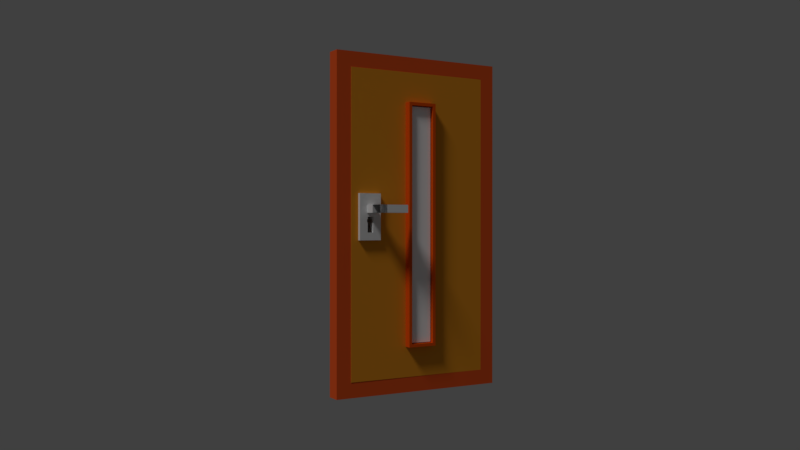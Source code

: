 # Source: Door.blend  (saved by Blender 2.79.0; exported with 4.5.12 LTS)
import bpy
from mathutils import Matrix  # noqa: F401  (used for matrix-valued properties, if any)

bpy.ops.wm.read_factory_settings(use_empty=True)
scene = bpy.context.scene
scene.name = 'Scene'

# ---- collections
col_collection_1 = bpy.data.collections.new('Collection 1'); scene.collection.children.link(col_collection_1)

# ---- materials (node trees are filled in below, after node groups)
mat_material = bpy.data.materials.new('Material')
mat_material.alpha_threshold = 0.0
mat_material.use_transparent_shadow = False
mat_material.roughness = 0.5
mat_material.line_color = (0.0, 0.0, 0.0, 1.0)
mat_brown = bpy.data.materials.new('brown')
mat_brown.alpha_threshold = 0.0
mat_brown.use_transparent_shadow = False
mat_brown.diffuse_color = (0.8, 0.1, 0.02, 1.0)
mat_brown.roughness = 0.5
mat_brown.line_color = (0.0, 0.0, 0.0, 1.0)
mat_opening3 = bpy.data.materials.new('opening3')
mat_opening3.alpha_threshold = 0.0
mat_opening3.use_transparent_shadow = False
mat_opening3.diffuse_color = (0.8, 0.08831, 0.003611, 1.0)
mat_opening3.roughness = 0.5
mat_opening3.line_color = (0.0, 0.0, 0.0, 1.0)
mat_light_brown = bpy.data.materials.new('light brown')
mat_light_brown.alpha_threshold = 0.0
mat_light_brown.use_transparent_shadow = False
mat_light_brown.diffuse_color = (0.8, 0.3, 0.02242, 1.0)
mat_light_brown.roughness = 0.5
mat_light_brown.line_color = (0.0, 0.0, 0.0, 1.0)
mat_silver_002 = bpy.data.materials.new('silver.002')
mat_silver_002.alpha_threshold = 0.0
mat_silver_002.use_transparent_shadow = False
mat_silver_002.roughness = 0.5
mat_transparent = bpy.data.materials.new('transparent')
mat_transparent.alpha_threshold = 0.0
mat_transparent.use_transparent_shadow = False
mat_transparent.diffuse_color = (1.0, 1.0, 1.0, 1.0)
mat_transparent.roughness = 0.5
mat_dark_brown = bpy.data.materials.new('dark brown')
mat_dark_brown.alpha_threshold = 0.0
mat_dark_brown.use_transparent_shadow = False
mat_dark_brown.diffuse_color = (0.8, 0.08831, 0.003611, 1.0)
mat_dark_brown.roughness = 0.5
mat_dark_brown.line_color = (0.0, 0.0, 0.0, 1.0)
mat_silver_001 = bpy.data.materials.new('silver.001')
mat_silver_001.alpha_threshold = 0.0
mat_silver_001.use_transparent_shadow = False
mat_silver_001.roughness = 0.5

# ---- material node trees

# ---- world
world_world = bpy.data.worlds.new('World'); scene.world = world_world
world_world.color = (0.05088, 0.05088, 0.05088)
world_world.use_sun_shadow = False
world_world.sun_shadow_jitter_overblur = 0.0
world_world.cycles.sampling_method = 'MANUAL'

# ---- cameras
cam_camera = bpy.data.cameras.new('Camera')
cam_camera.clip_end = 100.0
cam_camera.lens = 35.0
cam_camera.sensor_width = 32.0
cam_camera.sensor_height = 18.0
cam_camera.ortho_scale = 7.314
cam_camera.dof.focus_distance = 0.0
cam_camera.dof.aperture_fstop = 128.0

# ---- lights
light_lamp = bpy.data.lights.new('Lamp', 'SUN')
light_lamp.transmission_factor = 0.0
light_lamp.cutoff_distance = 30.0
light_lamp.angle = 0.1993
light_lamp.energy = 1.0
light_lamp.shadow_buffer_clip_start = 1.001
light_lamp.shadow_soft_size = 0.1
light_lamp.shadow_cascade_max_distance = 1000.0

# ---- meshes
me_cube_006 = bpy.data.meshes.new('Cube.006')
me_cube_006.from_pydata([(-1.0, -1.0, -1.0), (-1.0, -1.0, 1.0), (-1.0, 1.0, -1.0), (-1.0, 1.0, 1.0), (1.0, -1.0, -1.0), (1.0, -1.0, 1.0), (1.0, 1.0, -1.0), (1.0, 1.0, 1.0)], [], [(0, 1, 3, 2), (2, 3, 7, 6), (6, 7, 5, 4), (4, 5, 1, 0), (2, 6, 4, 0), (7, 3, 1, 5)])
me_cube_006.use_remesh_preserve_volume = False
me_cube_006.use_remesh_preserve_attributes = False
me_cube_006.use_mirror_vertex_groups = False
me_cube_006.update()
me_cylinder = bpy.data.meshes.new('Cylinder')
me_cylinder.from_pydata([(0.0, 1.0, -1.0), (0.0, 1.0, 1.0), (0.1951, 0.9808, -1.0), (0.1951, 0.9808, 1.0), (0.3827, 0.9239, -1.0), (0.3827, 0.9239, 1.0), (0.5556, 0.8315, -1.0), (0.5556, 0.8315, 1.0), (0.7071, 0.7071, -1.0), (0.7071, 0.7071, 1.0), (0.8315, 0.5556, -1.0), (0.8315, 0.5556, 1.0), (0.9239, 0.3827, -1.0), (0.9239, 0.3827, 1.0), (0.9808, 0.1951, -1.0), (0.9808, 0.1951, 1.0), (1.0, 7.55e-08, -1.0), (1.0, 7.55e-08, 1.0), (0.9808, -0.1951, -1.0), (0.9808, -0.1951, 1.0), (0.9239, -0.3827, -1.0), (0.9239, -0.3827, 1.0), (0.8315, -0.5556, -1.0), (0.8315, -0.5556, 1.0), (0.7071, -0.7071, -1.0), (0.7071, -0.7071, 1.0), (0.5556, -0.8315, -1.0), (0.5556, -0.8315, 1.0), (0.3827, -0.9239, -1.0), (0.3827, -0.9239, 1.0), (0.1951, -0.9808, -1.0), (0.1951, -0.9808, 1.0), (-3.258e-07, -1.0, -1.0), (-3.258e-07, -1.0, 1.0), (-0.1951, -0.9808, -1.0), (-0.1951, -0.9808, 1.0), (-0.3827, -0.9239, -1.0), (-0.3827, -0.9239, 1.0), (-0.5556, -0.8315, -1.0), (-0.5556, -0.8315, 1.0), (-0.7071, -0.7071, -1.0), (-0.7071, -0.7071, 1.0), (-0.8315, -0.5556, -1.0), (-0.8315, -0.5556, 1.0), (-0.9239, -0.3827, -1.0), (-0.9239, -0.3827, 1.0), (-0.9808, -0.1951, -1.0), (-0.9808, -0.1951, 1.0), (-1.0, 9.656e-07, -1.0), (-1.0, 9.656e-07, 1.0), (-0.9808, 0.1951, -1.0), (-0.9808, 0.1951, 1.0), (-0.9239, 0.3827, -1.0), (-0.9239, 0.3827, 1.0), (-0.8315, 0.5556, -1.0), (-0.8315, 0.5556, 1.0), (-0.7071, 0.7071, -1.0), (-0.7071, 0.7071, 1.0), (-0.5556, 0.8315, -1.0), (-0.5556, 0.8315, 1.0), (-0.3827, 0.9239, -1.0), (-0.3827, 0.9239, 1.0), (-0.1951, 0.9808, -1.0), (-0.1951, 0.9808, 1.0)], [], [(0, 1, 3, 2), (2, 3, 5, 4), (4, 5, 7, 6), (6, 7, 9, 8), (8, 9, 11, 10), (10, 11, 13, 12), (12, 13, 15, 14), (14, 15, 17, 16), (16, 17, 19, 18), (18, 19, 21, 20), (20, 21, 23, 22), (22, 23, 25, 24), (24, 25, 27, 26), (26, 27, 29, 28), (28, 29, 31, 30), (30, 31, 33, 32), (32, 33, 35, 34), (34, 35, 37, 36), (36, 37, 39, 38), (38, 39, 41, 40), (40, 41, 43, 42), (42, 43, 45, 44), (44, 45, 47, 46), (46, 47, 49, 48), (48, 49, 51, 50), (50, 51, 53, 52), (52, 53, 55, 54), (54, 55, 57, 56), (56, 57, 59, 58), (58, 59, 61, 60), (3, 1, 63, 61, 59, 57, 55, 53, 51, 49, 47, 45, 43, 41, 39, 37, 35, 33, 31, 29, 27, 25, 23, 21, 19, 17, 15, 13, 11, 9, 7, 5), (60, 61, 63, 62), (62, 63, 1, 0), (0, 2, 4, 6, 8, 10, 12, 14, 16, 18, 20, 22, 24, 26, 28, 30, 32, 34, 36, 38, 40, 42, 44, 46, 48, 50, 52, 54, 56, 58, 60, 62)])
me_cylinder.use_remesh_preserve_volume = False
me_cylinder.use_remesh_preserve_attributes = False
me_cylinder.use_mirror_vertex_groups = False
me_cylinder.update()
me_cube = bpy.data.meshes.new('Cube')
me_cube.from_pydata([(1.0, 1.0, -1.0), (1.0, -1.0, -1.0), (-1.0, -1.0, -1.0), (-1.0, 1.0, -1.0), (1.0, 1.0, 1.0), (1.0, -1.0, 1.0), (-1.0, -1.0, 1.0), (-1.0, 1.0, 1.0)], [], [(0, 1, 2, 3), (4, 7, 6, 5), (0, 4, 5, 1), (1, 5, 6, 2), (2, 6, 7, 3), (4, 0, 3, 7)])
me_cube.materials.append(mat_material)
me_cube.use_remesh_preserve_volume = False
me_cube.use_remesh_preserve_attributes = False
me_cube.use_mirror_vertex_groups = False
me_cube.update()
me_cube_002 = bpy.data.meshes.new('Cube.002')
me_cube_002.from_pydata([(1.0, 1.0, -1.0), (1.0, -1.0, -1.0), (-1.0, -1.0, -1.0), (-1.0, 1.0, -1.0), (1.0, 1.0, 1.0), (1.0, -1.0, 1.0), (-1.0, -1.0, 1.0), (-1.0, 1.0, 1.0)], [], [(0, 1, 2, 3), (4, 7, 6, 5), (0, 4, 5, 1), (1, 5, 6, 2), (2, 6, 7, 3), (4, 0, 3, 7)])
me_cube_002.materials.append(mat_brown)
me_cube_002.use_remesh_preserve_volume = False
me_cube_002.use_remesh_preserve_attributes = False
me_cube_002.use_mirror_vertex_groups = False
me_cube_002.update()
me_cube_007 = bpy.data.meshes.new('Cube.007')
me_cube_007.from_pydata([(1.0, 1.0, -1.0), (1.0, -1.0, -1.0), (-1.0, -1.0, -1.0), (-1.0, 1.0, -1.0), (1.0, 1.0, 1.0), (1.0, -1.0, 1.0), (-1.0, -1.0, 1.0), (-1.0, 1.0, 1.0)], [], [(0, 1, 2, 3), (4, 7, 6, 5), (0, 4, 5, 1), (1, 5, 6, 2), (2, 6, 7, 3), (4, 0, 3, 7)])
me_cube_007.materials.append(mat_opening3)
me_cube_007.use_remesh_preserve_volume = False
me_cube_007.use_remesh_preserve_attributes = False
me_cube_007.use_mirror_vertex_groups = False
me_cube_007.update()
me_cube_001 = bpy.data.meshes.new('Cube.001')
me_cube_001.from_pydata([(1.0, 1.0, -1.0), (1.0, -1.0, -1.0), (-1.0, -1.0, -1.0), (-1.0, 1.0, -1.0), (1.0, 1.0, 1.0), (1.0, -1.0, 1.0), (-1.0, -1.0, 1.0), (-1.0, 1.0, 1.0), (0.75, 1.0, 0.05), (0.75, -1.0, 0.05), (0.7084, 1.0, 0.01111), (0.7084, -1.0, 0.01111), (0.7038, 1.0, 0.01543), (0.7038, -1.0, 0.01543), (0.799, 1.0, 0.02988), (0.799, -1.0, 0.02988), (0.7962, 1.0, 0.03457), (0.7962, -1.0, 0.03457), (0.7084, 1.0, 0.03889), (0.7084, -1.0, 0.03889), (0.7038, 1.0, 0.03457), (0.7038, -1.0, 0.03457), (0.7962, 1.0, 0.01543), (0.7962, -1.0, 0.01543), (0.799, 1.0, 0.02012), (0.799, -1.0, 0.02012), (0.7916, 1.0, 0.01111), (0.7916, -1.0, 0.01111), (0.8, 1.0, 0.025), (0.8, -1.0, 0.025), (0.701, 1.0, 0.02012), (0.701, -1.0, 0.02012), (0.7, 1.0, 0.025), (0.7, -1.0, 0.025), (0.7916, 1.0, 0.03889), (0.7916, -1.0, 0.03889), (0.701, 1.0, 0.02988), (0.701, -1.0, 0.02988), (0.79, 1.0, 0.05), (0.79, -1.0, 0.05), (0.79, 1.0, -0.05), (0.79, -1.0, -0.05), (0.71, 1.0, -0.05), (0.71, -1.0, -0.05), (0.71, 1.0, 0.05), (0.71, -1.0, 0.05), (0.71, 1.0, 0.01015), (0.71, 1.0, 0.03985), (0.71, -1.0, 0.01015), (0.71, -1.0, 0.03985), (0.79, 1.0, 0.01015), (0.79, 1.0, 0.03985), (0.79, -1.0, 0.01015), (0.79, -1.0, 0.03985), (-0.16, 1.0, 0.5182), (-0.16, 1.0, 0.78), (-0.16, -1.0, 0.78), (-0.16, -1.0, 0.5182), (0.16, 1.0, -0.78), (0.16, -1.0, -0.78), (0.16, 1.0, 0.3347), (0.16, 1.0, 0.78), (0.16, -1.0, 0.78), (0.16, -1.0, 0.3347), (-0.16, 1.0, -0.78), (-0.16, -1.0, -0.78), (0.6, -1.5, -0.1), (0.6, -1.5, 0.2), (0.6, 1.5, -0.1), (0.6, 1.5, 0.2), (0.9, -1.5, -0.1), (0.9, -1.5, 0.2), (0.9, 1.5, -0.1), (0.9, 1.5, 0.2), (0.75, 1.5, 0.05), (0.75, -1.5, 0.05), (0.7084, 1.5, 0.01111), (0.7084, -1.5, 0.01111), (0.7038, 1.5, 0.01543), (0.7038, -1.5, 0.01543), (0.799, 1.5, 0.02988), (0.799, -1.5, 0.02988), (0.7962, 1.5, 0.03457), (0.7962, -1.5, 0.03457), (0.7084, 1.5, 0.03889), (0.7084, -1.5, 0.03889), (0.7038, 1.5, 0.03457), (0.7038, -1.5, 0.03457), (0.7962, 1.5, 0.01543), (0.7962, -1.5, 0.01543), (0.799, 1.5, 0.02012), (0.799, -1.5, 0.02012), (0.7916, 1.5, 0.01111), (0.7916, -1.5, 0.01111), (0.8, 1.5, 0.025), (0.8, -1.5, 0.025), (0.701, 1.5, 0.02012), (0.701, -1.5, 0.02012), (0.7, 1.5, 0.025), (0.7, -1.5, 0.025), (0.7916, 1.5, 0.03889), (0.7916, -1.5, 0.03889), (0.701, 1.5, 0.02988), (0.701, -1.5, 0.02988), (0.79, 1.5, 0.05), (0.79, -1.5, 0.05), (0.79, 1.5, -0.05), (0.79, -1.5, -0.05), (0.71, 1.5, -0.05), (0.71, -1.5, -0.05), (0.71, -1.5, 0.01015), (0.71, 1.5, 0.05), (0.71, -1.5, 0.05), (0.71, 1.5, 0.03985), (0.71, -1.5, 0.03985), (0.71, 1.5, 0.01015), (0.79, 1.5, 0.03985), (0.79, -1.5, 0.03985), (0.79, -1.5, 0.01015), (0.79, 1.5, 0.01015), (-0.15, -1.5, -0.775), (-0.15, -1.5, 0.775), (-0.15, 1.5, -0.775), (-0.15, 1.5, 0.775), (0.15, -1.5, -0.775), (0.15, -1.5, 0.775), (0.15, 1.5, -0.775), (0.15, 1.5, 0.775), (0.2, 2.0, -0.8), (0.2, -2.0, -0.8), (-0.2, -2.0, -0.8), (-0.2, 2.0, -0.8), (0.2, 2.0, 0.8), (0.2, -2.0, 0.8), (-0.2, -2.0, 0.8), (-0.2, 2.0, 0.8), (-0.16, 2.0, 0.78), (-0.16, -2.0, 0.78), (0.16, 2.0, -0.78), (0.16, 2.0, 0.52), (0.16, -2.0, -0.52), (0.16, -2.0, -0.78), (0.16, 2.0, 0.78), (0.16, -2.0, 0.78), (-0.16, 2.0, -0.78), (-0.16, -2.0, -0.78), (0.7, -5.0, 0.075), (0.7, -5.0, 0.125), (0.7, 5.0, 0.075), (0.7, 5.0, 0.125), (0.8, -5.0, 0.075), (0.8, -5.0, 0.125), (0.8, 5.0, 0.075), (0.8, 5.0, 0.125), (0.7, 3.0, 0.075), (0.7, 3.0, 0.125), (0.8, 3.0, 0.075), (0.8, 3.0, 0.125), (0.75, 5.0, 0.075), (0.75, 5.0, 0.125), (0.75, -5.0, 0.075), (0.75, -5.0, 0.125), (0.75, 3.0, 0.125), (0.75, 3.0, 0.075), (0.7, -3.0, 0.075), (0.8, -3.0, 0.125), (0.7, -3.0, 0.125), (0.8, -3.0, 0.075), (0.75, -3.0, 0.125), (0.75, -3.0, 0.075), (0.4, -3.0, 0.075), (0.4, -3.0, 0.125), (0.4, -5.0, 0.125), (0.4, -5.0, 0.075), (0.4, 5.0, 0.075), (0.4, 5.0, 0.125), (0.4, 3.0, 0.125), (0.4, 3.0, 0.075)], [], [(0, 1, 2, 3), (4, 7, 6, 5), (0, 4, 5, 1), (1, 5, 29, 25, 23, 27, 52, 41, 43, 48, 11, 13, 31, 33, 63, 59, 65, 57, 6, 2), (2, 6, 7, 3), (4, 28, 14, 16, 34, 51, 38, 8, 44, 47, 18, 20, 36, 32, 60, 61, 55, 54, 7), (24, 25, 29, 28), (26, 27, 23, 22), (36, 37, 33, 32), (14, 15, 17, 16), (28, 29, 15, 14), (34, 35, 53, 51), (18, 19, 21, 20), (20, 21, 37, 36), (12, 13, 11, 10), (16, 17, 35, 34), (32, 33, 31, 30), (22, 23, 25, 24), (6, 57, 56, 62, 63, 33, 37, 21, 19, 49, 45, 9, 39, 53, 35, 17, 15, 29, 5), (30, 31, 13, 12), (7, 54, 64, 58, 60, 32, 30, 12, 10, 46, 42, 40, 50, 26, 22, 24, 28, 4, 0, 3), (10, 11, 48, 46), (38, 39, 9, 8), (45, 44, 8, 9), (40, 41, 52, 50), (39, 38, 51, 53), (47, 49, 19, 18), (43, 42, 46, 48), (44, 45, 49, 47), (50, 52, 27, 26), (42, 43, 41, 40), (58, 59, 63, 62, 61, 60), (61, 62, 56, 55), (64, 65, 59, 58), (65, 64, 54, 55, 56, 57), (66, 67, 69, 68), (68, 98, 96, 78, 76, 115, 108, 106, 119, 92, 88, 90, 94, 72), (72, 73, 71, 70), (70, 95, 91, 89, 93, 118, 107, 109, 110, 77, 79, 97, 99, 66), (68, 72, 70, 66), (73, 69, 67, 71), (90, 91, 95, 94), (92, 93, 89, 88), (102, 103, 99, 98), (80, 81, 83, 82), (94, 95, 81, 80), (100, 101, 117, 116), (84, 85, 87, 86), (86, 87, 103, 102), (72, 94, 80, 82, 100, 116, 104, 74, 111, 113, 84, 86, 102, 98, 68, 69, 73), (78, 79, 77, 76), (82, 83, 101, 100), (98, 99, 97, 96), (88, 89, 91, 90), (66, 99, 103, 87, 85, 114, 112, 75, 105, 117, 101, 83, 81, 95, 70, 71, 67), (96, 97, 79, 78), (76, 77, 110, 115), (104, 105, 75, 74), (112, 111, 74, 75), (106, 107, 118, 119), (105, 104, 116, 117), (109, 108, 115, 110), (111, 112, 114, 113), (119, 118, 93, 92), (113, 114, 85, 84), (108, 109, 107, 106), (120, 121, 123, 122), (122, 123, 127, 126), (126, 127, 125, 124), (124, 125, 121, 120), (122, 126, 124, 120), (127, 123, 121, 125), (128, 129, 130, 131), (132, 135, 134, 133), (128, 132, 133, 129), (129, 133, 134, 137, 143, 140), (130, 134, 135, 131), (132, 139, 142, 136, 135), (138, 141, 140, 143, 142, 139), (142, 143, 137, 136), (135, 136, 144, 138, 139, 132, 128, 131), (144, 145, 141, 138), (141, 145, 137, 134, 130, 129, 140), (145, 144, 136, 137), (154, 155, 149, 148), (158, 159, 153, 152), (160, 161, 147, 146), (169, 167, 150, 160), (168, 166, 147, 161), (159, 149, 155, 162), (158, 152, 156, 163), (164, 166, 155, 154), (148, 158, 163, 154), (153, 159, 162, 157), (165, 168, 161, 151), (164, 169, 160, 146), (150, 151, 161, 160), (148, 149, 159, 158), (154, 163, 169, 164), (157, 162, 168, 165), (146, 147, 166, 164), (162, 155, 166, 168), (163, 156, 167, 169), (156, 157, 165, 167), (170, 171, 172, 173), (165, 171, 170, 167), (151, 172, 171, 165), (150, 173, 172, 151), (167, 170, 173, 150), (174, 175, 176, 177), (153, 175, 174, 152), (157, 176, 175, 153), (156, 177, 176, 157), (152, 174, 177, 156)])
me_cube_001.polygons.foreach_set('material_index', [0, 0, 0, 0, 0, 0, 0, 0, 0, 0, 0, 0, 0, 0, 0, 0, 0, 0, 0, 0, 0, 0, 0, 0, 0, 0, 0, 0, 0, 0, 0, 0, 0, 0, 0, 1, 1, 1, 1, 1, 1, 1, 1, 1, 1, 1, 1, 1, 1, 1, 1, 1, 1, 1, 1, 1, 1, 1, 1, 1, 1, 1, 1, 1, 1, 1, 2, 2, 2, 2, 2, 2, 3, 3, 3, 3, 3, 3, 3, 3, 3, 3, 3, 3, 4, 4, 4, 4, 4, 4, 4, 4, 4, 4, 4, 4, 4, 4, 4, 4, 4, 4, 4, 4, 4, 4, 4, 4, 4, 4, 4, 4, 4, 4])
me_cube_001.materials.append(mat_light_brown)
me_cube_001.materials.append(mat_silver_002)
me_cube_001.materials.append(mat_transparent)
me_cube_001.materials.append(mat_dark_brown)
me_cube_001.materials.append(mat_silver_001)
me_cube_001.use_remesh_preserve_volume = False
me_cube_001.use_remesh_preserve_attributes = False
me_cube_001.use_mirror_vertex_groups = False
me_cube_001.update()

# ---- objects
ob_opening2 = bpy.data.objects.new('opening2', me_cube_006)
ob_opening1 = bpy.data.objects.new('opening1', me_cylinder)
ob_opening = bpy.data.objects.new('opening', me_cube)
ob_lamp = bpy.data.objects.new('Lamp', light_lamp)
ob_camera = bpy.data.objects.new('Camera', cam_camera)
ob_frame = bpy.data.objects.new('frame', me_cube_002)
ob_opening3 = bpy.data.objects.new('opening3', me_cube_007)
ob_door = bpy.data.objects.new('door', me_cube_001)

# ---- transforms, parenting, visibility, modifiers, constraints
ob_opening2.location = (0.75, 0.0, 2.2)
ob_opening2.scale = (0.04, 0.5, 0.1)
ob_opening2.hide_viewport = True
ob_opening2.hide_render = True
ob_opening2.lineart.crease_threshold = 0.0
ob_opening1.location = (0.75, 0.0, 2.25)
ob_opening1.rotation_euler = (1.571, 0.0, 0.0)
ob_opening1.scale = (0.05, 0.05, 1.0)
ob_opening1.hide_viewport = True
ob_opening1.hide_render = True
ob_opening1.lineart.crease_threshold = 0.0
ob_opening.location = (0.0, 0.0, 2.2)
ob_opening.scale = (1.0, 0.3, 2.0)
ob_opening.lock_rotations_4d = False
ob_opening.empty_display_type = 'ARROWS'
ob_opening.hide_viewport = True
ob_opening.hide_render = True
ob_opening.lineart.crease_threshold = 0.0
ob_lamp.location = (4.076, 1.005, 5.904)
ob_lamp.rotation_euler = (0.6503, 0.05522, 1.866)
ob_lamp.lock_rotations_4d = False
ob_lamp.empty_display_type = 'ARROWS'
ob_lamp.color = (0.0, 0.0, 0.0, 0.0)
ob_lamp.lineart.crease_threshold = 0.0
ob_camera.location = (6.0, 10.0, 2.2)
ob_camera.rotation_euler = (4.712, 3.142, -0.5236)
ob_camera.lock_rotations_4d = False
ob_camera.empty_display_type = 'ARROWS'
ob_camera.color = (0.0, 0.0, 0.0, 0.0)
ob_camera.display_type = 'WIRE'
ob_camera.lineart.crease_threshold = 0.0
ob_frame.location = (0.0, 0.0, 2.2)
ob_frame.scale = (1.2, 0.1, 2.2)
ob_frame.lock_rotations_4d = False
ob_frame.empty_display_type = 'ARROWS'
ob_frame.lineart.crease_threshold = 0.0
_m = ob_frame.modifiers.new('Boolean', 'BOOLEAN')
_m.object = ob_opening
_m.solver = 'FAST'
ob_opening3.location = (0.0, 0.0, 2.2)
ob_opening3.scale = (0.16, 0.3, 1.56)
ob_opening3.lock_rotations_4d = False
ob_opening3.empty_display_type = 'ARROWS'
ob_opening3.hide_viewport = True
ob_opening3.hide_render = True
ob_opening3.lineart.crease_threshold = 0.0
ob_door.location = (0.0, 0.002068, 2.2)
ob_door.rotation_euler = (0.0, 0.0, 0.002406)
ob_door.scale = (1.0, 0.1, 2.0)
ob_door.lock_rotations_4d = False
ob_door.empty_display_type = 'ARROWS'
ob_door.lineart.crease_threshold = 0.0

# ---- collection membership
col_collection_1.objects.link(ob_opening2)
col_collection_1.objects.link(ob_opening1)
col_collection_1.objects.link(ob_opening)
col_collection_1.objects.link(ob_lamp)
col_collection_1.objects.link(ob_camera)
col_collection_1.objects.link(ob_frame)
col_collection_1.objects.link(ob_opening3)
col_collection_1.objects.link(ob_door)

# ---- scene / render settings (as saved in the file)
scene.camera = ob_camera
scene.frame_start = 1; scene.frame_end = 300; scene.frame_set(1)
scene.render.engine = 'BLENDER_EEVEE_NEXT'
scene.render.image_settings.file_format = 'FFMPEG'
scene.render.resolution_percentage = 50
scene.render.dither_intensity = 0.0
scene.cycles.use_denoising = False
scene.cycles.samples = 128
scene.cycles.sampling_pattern = 'TABULATED_SOBOL'
scene.cycles.use_adaptive_sampling = False
scene.cycles.use_light_tree = False
scene.cycles.blur_glossy = 0.0
scene.cycles.sample_clamp_indirect = 0.0
scene.view_settings.view_transform = 'Standard'
bpy.context.view_layer.update()
